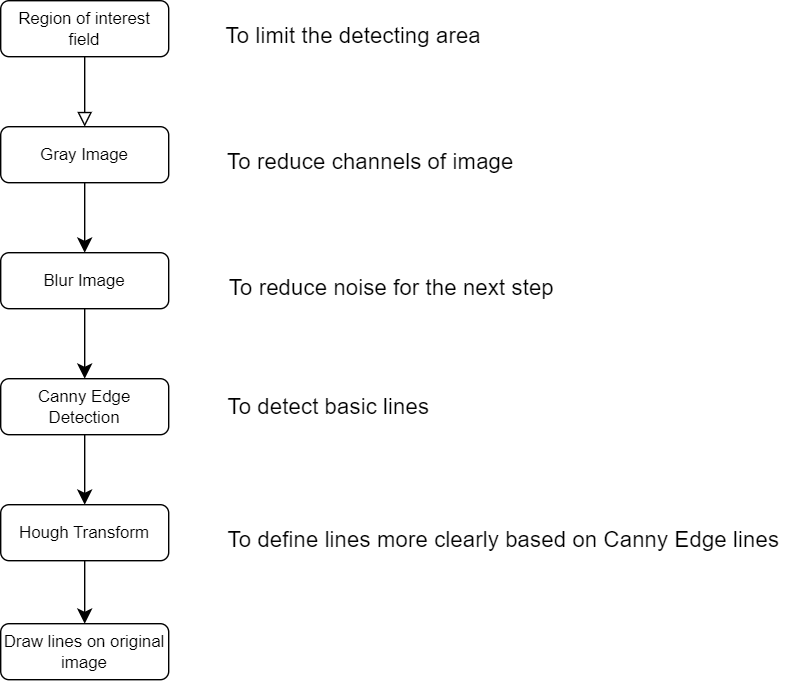

The diagram above was exported from draw.io. Its source (the exported page's mxGraphModel, read from the mxfile embedded in the PNG):
<mxGraphModel dx="692" dy="475" grid="1" gridSize="10" guides="1" tooltips="1" connect="1" arrows="1" fold="1" page="1" pageScale="1" pageWidth="827" pageHeight="1169" math="0" shadow="0">
  <root>
    <mxCell id="WIyWlLk6GJQsqaUBKTNV-0" />
    <mxCell id="WIyWlLk6GJQsqaUBKTNV-1" parent="WIyWlLk6GJQsqaUBKTNV-0" />
    <mxCell id="WIyWlLk6GJQsqaUBKTNV-2" value="" style="rounded=0;html=1;jettySize=auto;orthogonalLoop=1;fontSize=11;endArrow=block;endFill=0;endSize=8;strokeWidth=1;shadow=0;labelBackgroundColor=none;edgeStyle=orthogonalEdgeStyle;entryX=0.5;entryY=0;entryDx=0;entryDy=0;" parent="WIyWlLk6GJQsqaUBKTNV-1" source="WIyWlLk6GJQsqaUBKTNV-3" target="Hl0-Cv3JT5TCqYiz1eM0-2" edge="1">
      <mxGeometry relative="1" as="geometry">
        <mxPoint x="220" y="170" as="targetPoint" />
      </mxGeometry>
    </mxCell>
    <mxCell id="WIyWlLk6GJQsqaUBKTNV-3" value="Region of interest field" style="rounded=1;whiteSpace=wrap;html=1;fontSize=12;glass=0;strokeWidth=1;shadow=0;" parent="WIyWlLk6GJQsqaUBKTNV-1" vertex="1">
      <mxGeometry x="160" y="100" width="120" height="40" as="geometry" />
    </mxCell>
    <mxCell id="Hl0-Cv3JT5TCqYiz1eM0-10" style="edgeStyle=none;curved=1;rounded=0;orthogonalLoop=1;jettySize=auto;html=1;entryX=0.5;entryY=0;entryDx=0;entryDy=0;fontSize=12;startSize=8;endSize=8;" edge="1" parent="WIyWlLk6GJQsqaUBKTNV-1" source="WIyWlLk6GJQsqaUBKTNV-11" target="Hl0-Cv3JT5TCqYiz1eM0-9">
      <mxGeometry relative="1" as="geometry" />
    </mxCell>
    <mxCell id="WIyWlLk6GJQsqaUBKTNV-11" value="Hough Transform" style="rounded=1;whiteSpace=wrap;html=1;fontSize=12;glass=0;strokeWidth=1;shadow=0;" parent="WIyWlLk6GJQsqaUBKTNV-1" vertex="1">
      <mxGeometry x="160" y="460" width="120" height="40" as="geometry" />
    </mxCell>
    <mxCell id="Hl0-Cv3JT5TCqYiz1eM0-7" style="edgeStyle=none;curved=1;rounded=0;orthogonalLoop=1;jettySize=auto;html=1;entryX=0.5;entryY=0;entryDx=0;entryDy=0;fontSize=12;startSize=8;endSize=8;" edge="1" parent="WIyWlLk6GJQsqaUBKTNV-1" source="Hl0-Cv3JT5TCqYiz1eM0-0" target="Hl0-Cv3JT5TCqYiz1eM0-1">
      <mxGeometry relative="1" as="geometry" />
    </mxCell>
    <mxCell id="Hl0-Cv3JT5TCqYiz1eM0-0" value="Blur Image" style="rounded=1;whiteSpace=wrap;html=1;fontSize=12;glass=0;strokeWidth=1;shadow=0;" vertex="1" parent="WIyWlLk6GJQsqaUBKTNV-1">
      <mxGeometry x="160" y="280" width="120" height="40" as="geometry" />
    </mxCell>
    <mxCell id="Hl0-Cv3JT5TCqYiz1eM0-8" style="edgeStyle=none;curved=1;rounded=0;orthogonalLoop=1;jettySize=auto;html=1;entryX=0.5;entryY=0;entryDx=0;entryDy=0;fontSize=12;startSize=8;endSize=8;" edge="1" parent="WIyWlLk6GJQsqaUBKTNV-1" source="Hl0-Cv3JT5TCqYiz1eM0-1" target="WIyWlLk6GJQsqaUBKTNV-11">
      <mxGeometry relative="1" as="geometry" />
    </mxCell>
    <mxCell id="Hl0-Cv3JT5TCqYiz1eM0-1" value="Canny Edge Detection" style="rounded=1;whiteSpace=wrap;html=1;fontSize=12;glass=0;strokeWidth=1;shadow=0;" vertex="1" parent="WIyWlLk6GJQsqaUBKTNV-1">
      <mxGeometry x="160" y="370" width="120" height="40" as="geometry" />
    </mxCell>
    <mxCell id="Hl0-Cv3JT5TCqYiz1eM0-6" style="edgeStyle=none;curved=1;rounded=0;orthogonalLoop=1;jettySize=auto;html=1;entryX=0.5;entryY=0;entryDx=0;entryDy=0;fontSize=12;startSize=8;endSize=8;" edge="1" parent="WIyWlLk6GJQsqaUBKTNV-1" source="Hl0-Cv3JT5TCqYiz1eM0-2" target="Hl0-Cv3JT5TCqYiz1eM0-0">
      <mxGeometry relative="1" as="geometry" />
    </mxCell>
    <mxCell id="Hl0-Cv3JT5TCqYiz1eM0-2" value="Gray Image" style="rounded=1;whiteSpace=wrap;html=1;fontSize=12;glass=0;strokeWidth=1;shadow=0;" vertex="1" parent="WIyWlLk6GJQsqaUBKTNV-1">
      <mxGeometry x="160" y="190" width="120" height="40" as="geometry" />
    </mxCell>
    <mxCell id="Hl0-Cv3JT5TCqYiz1eM0-9" value="Draw lines on original image" style="rounded=1;whiteSpace=wrap;html=1;fontSize=12;glass=0;strokeWidth=1;shadow=0;" vertex="1" parent="WIyWlLk6GJQsqaUBKTNV-1">
      <mxGeometry x="160" y="545" width="120" height="40" as="geometry" />
    </mxCell>
    <mxCell id="Hl0-Cv3JT5TCqYiz1eM0-11" style="edgeStyle=none;curved=1;rounded=0;orthogonalLoop=1;jettySize=auto;html=1;exitX=0.5;exitY=1;exitDx=0;exitDy=0;fontSize=12;startSize=8;endSize=8;" edge="1" parent="WIyWlLk6GJQsqaUBKTNV-1" source="Hl0-Cv3JT5TCqYiz1eM0-9" target="Hl0-Cv3JT5TCqYiz1eM0-9">
      <mxGeometry relative="1" as="geometry" />
    </mxCell>
    <mxCell id="Hl0-Cv3JT5TCqYiz1eM0-12" value="To limit the detecting area&amp;nbsp;" style="text;html=1;align=center;verticalAlign=middle;resizable=0;points=[];autosize=1;strokeColor=none;fillColor=none;fontSize=16;" vertex="1" parent="WIyWlLk6GJQsqaUBKTNV-1">
      <mxGeometry x="309" y="110" width="210" height="30" as="geometry" />
    </mxCell>
    <mxCell id="Hl0-Cv3JT5TCqYiz1eM0-13" value="To reduce channels of image" style="text;html=1;align=center;verticalAlign=middle;resizable=0;points=[];autosize=1;strokeColor=none;fillColor=none;fontSize=16;" vertex="1" parent="WIyWlLk6GJQsqaUBKTNV-1">
      <mxGeometry x="309" y="200" width="230" height="30" as="geometry" />
    </mxCell>
    <mxCell id="Hl0-Cv3JT5TCqYiz1eM0-14" value="To reduce noise for the next step" style="text;html=1;align=center;verticalAlign=middle;resizable=0;points=[];autosize=1;strokeColor=none;fillColor=none;fontSize=16;" vertex="1" parent="WIyWlLk6GJQsqaUBKTNV-1">
      <mxGeometry x="309" y="290" width="260" height="30" as="geometry" />
    </mxCell>
    <mxCell id="Hl0-Cv3JT5TCqYiz1eM0-15" value="To detect basic lines" style="text;html=1;align=center;verticalAlign=middle;resizable=0;points=[];autosize=1;strokeColor=none;fillColor=none;fontSize=16;" vertex="1" parent="WIyWlLk6GJQsqaUBKTNV-1">
      <mxGeometry x="309" y="375" width="170" height="30" as="geometry" />
    </mxCell>
    <mxCell id="Hl0-Cv3JT5TCqYiz1eM0-16" value="To define lines more clearly based on Canny Edge lines" style="text;html=1;align=center;verticalAlign=middle;resizable=0;points=[];autosize=1;strokeColor=none;fillColor=none;fontSize=16;" vertex="1" parent="WIyWlLk6GJQsqaUBKTNV-1">
      <mxGeometry x="309" y="470" width="420" height="30" as="geometry" />
    </mxCell>
  </root>
</mxGraphModel>